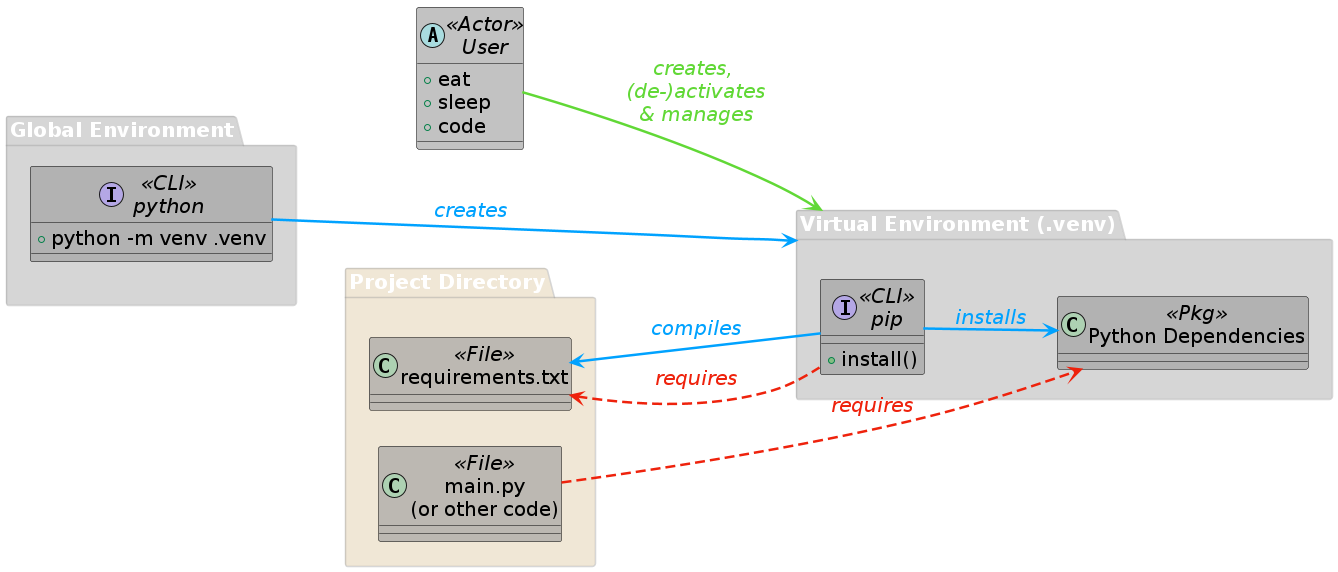

The diagram above was rendered by PlantUML. Its source (embedded in the PNG):
@startuml
left to right direction

' === Style (kept identical) ===
skinparam defaultFontSize 20
skinparam BackgroundColor transparent
skinparam package {
    BackgroundColor #99999966
    BorderColor     #99999966
    BorderWidth     2
    FontColor       #ffffff
}
skinparam class {
    BackgroundColor #99999999
    BorderColor     #000000
}

' === Packages (now ordered GE → PDIR → VENV) ===
package "Global Environment" as GE {
    interface "python" as PY  <<CLI>> {
        +python -m venv .venv
    }
}

package "Project Directory" as PDIR #d9c49966 {
    class "requirements.txt"         as REQ <<File>>
    class "main.py\n(or other code)" as APP <<File>>
}



package "Virtual Environment (.venv)" as VENV  {
    interface "pip"          as PIP <<CLI>> {
        +install()
    }
    class "Python Dependencies" as PKG <<Pkg>>
}

' === Hidden arrows to lock horizontal order ===
GE   -[hidden]-> PDIR
PDIR -[hidden]-> VENV

' === Visible blue arrows (same semantics) ===
<style>
arrow {
    LineColor #00A2FF
    LineThickness 2.5
    FontColor #00A2FF
    FontStyle italic
}
</style>

PY  --> VENV : creates
PIP --> PKG  : installs


REQ <-- PIP  : compiles

' === SPecial Straight Arrows =============
<style>
arrow {
    LineColor #61D836
    FontColor #61D836
}
</style>
abstract "User" as USER <<Actor>> {
    +eat
    +sleep
    +code
}
USER  --> VENV : creates, \n (de-)activates \n& manages 


<style>
arrow {
    LineStyle 10-5
    LineColor #EE220C
    FontColor #EE220C
}
</style>
APP --> PKG  : requires
REQ <-- PIP  : requires

@enduml